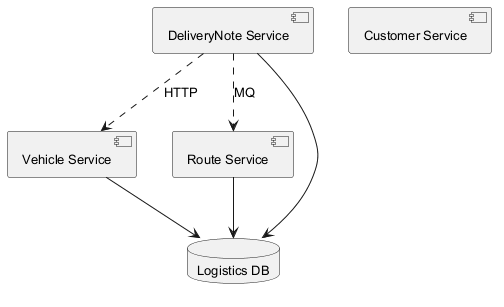

The diagram above was rendered by PlantUML. Its source (embedded in the PNG):
@startuml
skinparam backgroundColor #FFFFFF
skinparam classBackgroundColor #F1F8E9
skinparam classBorderColor #33691E
skinparam defaultFontSize 13
component "Vehicle Service" as C_VehicleService
component "Customer Service" as C_CustomerService
component "DeliveryNote Service" as C_DeliveryNoteService
component "Route Service" as C_RouteService
database "Logistics DB" as DB_logistics
C_VehicleService --> DB_logistics
C_DeliveryNoteService --> DB_logistics
C_RouteService --> DB_logistics
C_DeliveryNoteService ..> C_VehicleService : HTTP
C_DeliveryNoteService ..> C_RouteService : MQ
@enduml